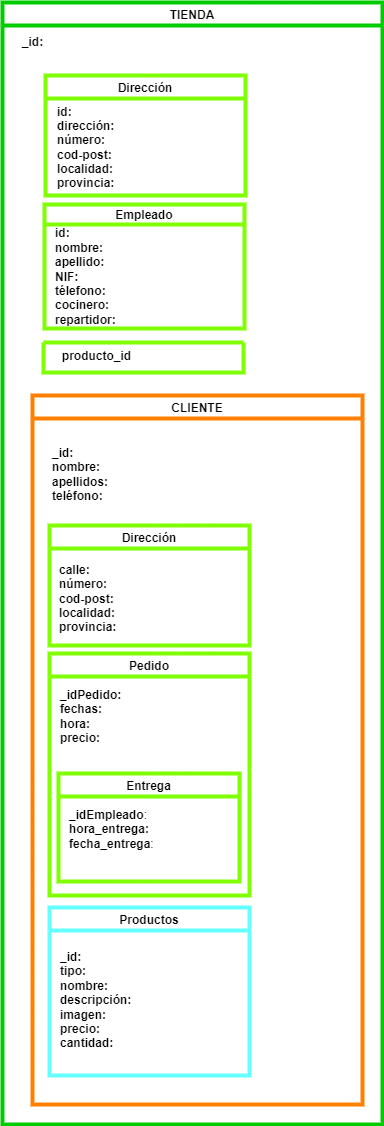

The diagram above was exported from draw.io. Its source (the exported page's mxGraphModel, read from the mxfile embedded in the PNG):
<mxGraphModel dx="1920" dy="1709" grid="1" gridSize="10" guides="1" tooltips="1" connect="1" arrows="1" fold="1" page="1" pageScale="1" pageWidth="827" pageHeight="1169" math="0" shadow="0">
  <root>
    <mxCell id="WIyWlLk6GJQsqaUBKTNV-0" />
    <mxCell id="WIyWlLk6GJQsqaUBKTNV-1" parent="WIyWlLk6GJQsqaUBKTNV-0" />
    <mxCell id="yZ1C4AzrSPp6-CVtL3zg-0" value="TIENDA" style="swimlane;strokeColor=#00CC00;strokeWidth=4;" vertex="1" parent="WIyWlLk6GJQsqaUBKTNV-1">
      <mxGeometry x="-240" y="-452" width="380" height="1122" as="geometry" />
    </mxCell>
    <mxCell id="yZ1C4AzrSPp6-CVtL3zg-8" value="" style="swimlane;startSize=0;strokeColor=#80FF00;strokeWidth=4;fillColor=#FFE599;" vertex="1" parent="yZ1C4AzrSPp6-CVtL3zg-0">
      <mxGeometry x="41" y="340" width="200" height="30" as="geometry" />
    </mxCell>
    <mxCell id="yZ1C4AzrSPp6-CVtL3zg-1" value="_id:" style="text;html=1;align=center;verticalAlign=middle;resizable=0;points=[];autosize=1;strokeColor=none;fillColor=none;fontStyle=1" vertex="1" parent="WIyWlLk6GJQsqaUBKTNV-1">
      <mxGeometry x="-230" y="-422" width="40" height="20" as="geometry" />
    </mxCell>
    <mxCell id="yZ1C4AzrSPp6-CVtL3zg-3" value="&lt;br&gt;id:&lt;br&gt;dirección:&lt;br&gt;número:&lt;br&gt;cod-post:&lt;br&gt;localidad:&lt;br&gt;provincia:" style="text;html=1;align=left;verticalAlign=middle;resizable=0;points=[];autosize=1;strokeColor=none;fillColor=none;fontStyle=1" vertex="1" parent="WIyWlLk6GJQsqaUBKTNV-1">
      <mxGeometry x="-187" y="-364" width="70" height="100" as="geometry" />
    </mxCell>
    <mxCell id="yZ1C4AzrSPp6-CVtL3zg-6" value="&lt;b&gt;&lt;br&gt;id:&lt;br&gt;nombre:&lt;br&gt;apellido:&lt;br&gt;NIF:&lt;br&gt;télefono:&lt;br&gt;cocinero:&lt;br&gt;repartidor:&lt;br&gt;&lt;/b&gt;" style="text;html=1;align=left;verticalAlign=middle;resizable=0;points=[];autosize=1;strokeColor=none;fillColor=none;" vertex="1" parent="WIyWlLk6GJQsqaUBKTNV-1">
      <mxGeometry x="-189" y="-245" width="80" height="120" as="geometry" />
    </mxCell>
    <mxCell id="yZ1C4AzrSPp6-CVtL3zg-9" value="producto_id" style="text;html=1;align=center;verticalAlign=middle;resizable=0;points=[];autosize=1;strokeColor=none;fillColor=none;fontStyle=1" vertex="1" parent="WIyWlLk6GJQsqaUBKTNV-1">
      <mxGeometry x="-191" y="-108" width="90" height="20" as="geometry" />
    </mxCell>
    <mxCell id="yZ1C4AzrSPp6-CVtL3zg-11" value="CLIENTE" style="swimlane;strokeColor=#FF8000;strokeWidth=4;fillColor=none;" vertex="1" parent="WIyWlLk6GJQsqaUBKTNV-1">
      <mxGeometry x="-210" y="-59" width="330" height="709" as="geometry" />
    </mxCell>
    <mxCell id="yZ1C4AzrSPp6-CVtL3zg-17" value="Dirección" style="swimlane;strokeColor=#80FF00;strokeWidth=4;fillColor=none;" vertex="1" parent="yZ1C4AzrSPp6-CVtL3zg-11">
      <mxGeometry x="17" y="130" width="200" height="120" as="geometry" />
    </mxCell>
    <mxCell id="yZ1C4AzrSPp6-CVtL3zg-18" value="Pedido" style="swimlane;strokeColor=#80FF00;strokeWidth=4;fillColor=none;" vertex="1" parent="yZ1C4AzrSPp6-CVtL3zg-11">
      <mxGeometry x="17" y="258" width="200" height="242" as="geometry" />
    </mxCell>
    <mxCell id="yZ1C4AzrSPp6-CVtL3zg-19" value="Entrega" style="swimlane;strokeColor=#80FF00;strokeWidth=4;fillColor=none;startSize=23;" vertex="1" parent="yZ1C4AzrSPp6-CVtL3zg-18">
      <mxGeometry x="9" y="120" width="181" height="108" as="geometry" />
    </mxCell>
    <mxCell id="yZ1C4AzrSPp6-CVtL3zg-25" value="Productos" style="swimlane;strokeColor=#66FFFF;strokeWidth=4;fillColor=none;" vertex="1" parent="yZ1C4AzrSPp6-CVtL3zg-11">
      <mxGeometry x="17" y="512" width="200" height="168" as="geometry" />
    </mxCell>
    <mxCell id="yZ1C4AzrSPp6-CVtL3zg-26" value="&lt;b&gt;_id:&lt;br&gt;tipo:&lt;br&gt;nombre:&lt;br&gt;descripción:&lt;br&gt;imagen:&lt;br&gt;precio:&lt;br&gt;cantidad:&lt;br&gt;&lt;br&gt;&lt;/b&gt;" style="text;html=1;align=left;verticalAlign=middle;resizable=0;points=[];autosize=1;strokeColor=none;fillColor=none;" vertex="1" parent="yZ1C4AzrSPp6-CVtL3zg-11">
      <mxGeometry x="26" y="552" width="90" height="120" as="geometry" />
    </mxCell>
    <mxCell id="yZ1C4AzrSPp6-CVtL3zg-12" value="_id:&lt;br&gt;nombre:&lt;br&gt;apellidos:&lt;br&gt;teléfono:" style="text;html=1;align=left;verticalAlign=middle;resizable=0;points=[];autosize=1;strokeColor=none;fillColor=none;fontStyle=1" vertex="1" parent="WIyWlLk6GJQsqaUBKTNV-1">
      <mxGeometry x="-192" y="-10" width="70" height="60" as="geometry" />
    </mxCell>
    <mxCell id="yZ1C4AzrSPp6-CVtL3zg-15" value="&lt;b&gt;&lt;br&gt;calle:&lt;br&gt;número:&lt;br&gt;cod-post:&lt;br&gt;localidad:&lt;br&gt;provincia:&lt;br&gt;&lt;/b&gt;" style="text;html=1;align=left;verticalAlign=middle;resizable=0;points=[];autosize=1;strokeColor=none;fillColor=none;" vertex="1" parent="WIyWlLk6GJQsqaUBKTNV-1">
      <mxGeometry x="-185" y="92" width="70" height="90" as="geometry" />
    </mxCell>
    <mxCell id="yZ1C4AzrSPp6-CVtL3zg-16" value="&lt;b&gt;&lt;br&gt;_idPedido:&lt;br&gt;fechas:&lt;br&gt;hora:&lt;br&gt;precio:&lt;br&gt;&lt;br&gt;&lt;/b&gt;" style="text;html=1;align=left;verticalAlign=middle;resizable=0;points=[];autosize=1;strokeColor=none;fillColor=none;" vertex="1" parent="WIyWlLk6GJQsqaUBKTNV-1">
      <mxGeometry x="-184" y="217" width="80" height="90" as="geometry" />
    </mxCell>
    <mxCell id="yZ1C4AzrSPp6-CVtL3zg-22" value="&lt;b&gt;_idEmpleado&lt;/b&gt;:&lt;br&gt;&lt;b&gt;hora_entrega:&lt;br&gt;fecha_entrega&lt;/b&gt;:&lt;br&gt;" style="text;html=1;align=left;verticalAlign=middle;resizable=0;points=[];autosize=1;strokeColor=none;fillColor=none;" vertex="1" parent="WIyWlLk6GJQsqaUBKTNV-1">
      <mxGeometry x="-175" y="350" width="100" height="50" as="geometry" />
    </mxCell>
    <mxCell id="yZ1C4AzrSPp6-CVtL3zg-23" value="Dirección" style="swimlane;strokeColor=#80FF00;strokeWidth=4;fillColor=none;" vertex="1" parent="WIyWlLk6GJQsqaUBKTNV-1">
      <mxGeometry x="-197" y="-379" width="200" height="120" as="geometry" />
    </mxCell>
    <mxCell id="yZ1C4AzrSPp6-CVtL3zg-24" value="Empleado" style="swimlane;strokeColor=#80FF00;strokeWidth=4;fillColor=none;startSize=20;" vertex="1" parent="WIyWlLk6GJQsqaUBKTNV-1">
      <mxGeometry x="-198" y="-250" width="200" height="124" as="geometry" />
    </mxCell>
  </root>
</mxGraphModel>